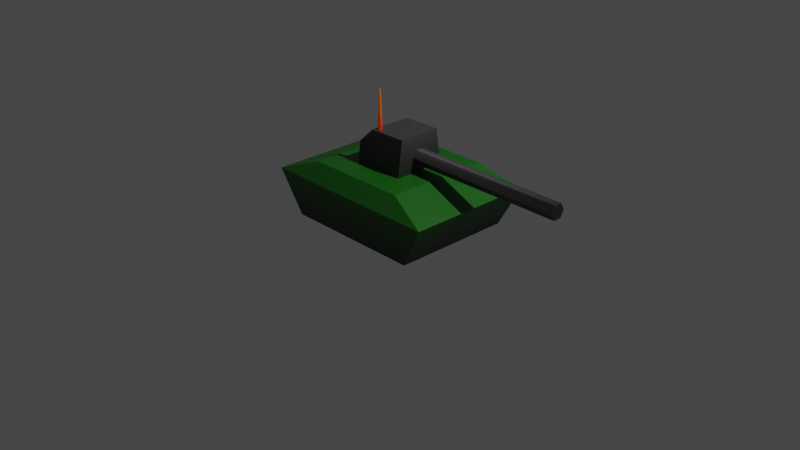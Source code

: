 # Source: tank.blend  (saved by Blender 3.4.6; exported with 4.5.12 LTS)
import bpy
from mathutils import Matrix  # noqa: F401  (used for matrix-valued properties, if any)

bpy.ops.wm.read_factory_settings(use_empty=True)
scene = bpy.context.scene
scene.name = 'Scene'

# ---- collections
col_collection = bpy.data.collections.new('Collection'); scene.collection.children.link(col_collection)

# ---- materials (node trees are filled in below, after node groups)
mat_vertexpainted = bpy.data.materials.new('VertexPainted')
mat_vertexpainted.alpha_threshold = 0.0
mat_vertexpainted.use_transparent_shadow = False
mat_vertexpainted.roughness = 0.5
mat_vertexpainted.line_color = (0.0, 0.0, 0.0, 1.0)

# ---- material node trees
mat_vertexpainted.use_nodes = True; mat_vertexpainted.node_tree.nodes.clear()
_N = mat_vertexpainted.node_tree.nodes; _L = mat_vertexpainted.node_tree.links
n0 = _N.new('ShaderNodeOutputMaterial'); n0.name = 'Material Output'; n0.location = (300, 300)
n1 = _N.new('ShaderNodeBsdfPrincipled'); n1.name = 'Principled BSDF'; n1.location = (10, 300)
n1.distribution = 'GGX'
n1.subsurface_method = 'RANDOM_WALK_SKIN'
n1.inputs[3].default_value = 1.45
n1.inputs[27].default_value = (0.0, 0.0, 0.0, 1.0)
n1.inputs[28].default_value = 1.0
n2 = _N.new('ShaderNodeAttribute'); n2.name = 'Attribute'; n2.location = (-273, 105)
n2.attribute_name = 'Col'
_L.new(n1.outputs[0], n0.inputs[0])
_L.new(n2.outputs[0], n1.inputs[0])
n0.is_active_output = True

# ---- world
world_world = bpy.data.worlds.new('World'); scene.world = world_world
world_world.use_nodes = True; world_world.node_tree.nodes.clear()
_N = world_world.node_tree.nodes; _L = world_world.node_tree.links
n0 = _N.new('ShaderNodeOutputWorld'); n0.name = 'World Output'; n0.location = (300, 300)
n1 = _N.new('ShaderNodeBackground'); n1.name = 'Background'; n1.location = (10, 300)
n1.inputs[0].default_value = (0.05088, 0.05088, 0.05088, 1.0)
_L.new(n1.outputs[0], n0.inputs[0])
n0.is_active_output = True
world_world.color = (0.05088, 0.05088, 0.05088)
world_world.use_sun_shadow = False
world_world.sun_shadow_jitter_overblur = 0.0

# ---- cameras
cam_camera = bpy.data.cameras.new('Camera')
cam_camera.clip_end = 100.0
cam_camera.ortho_scale = 7.314

# ---- lights
light_light = bpy.data.lights.new('Light', 'POINT')
light_light.transmission_factor = 0.0
light_light.energy = 1000.0
light_light.shadow_soft_size = 0.1
light_light.shadow_maximum_resolution = 0.006
light_light.use_absolute_resolution = True

# ---- meshes
me_cube = bpy.data.meshes.new('Cube')
me_cube.from_pydata([(1.0, 0.7, 0.458), (0.757, 0.6494, 0.0), (1.0, -0.7, 0.458), (0.757, -0.6494, 0.0), (-1.0, 0.7, 0.458), (-0.757, 0.6494, 0.0), (-1.0, -0.7, 0.458), (-0.757, -0.6494, 0.0), (0.5413, -0.5654, 0.6222), (-0.5635, -0.5654, 0.6222), (0.5413, 0.5654, 0.6222), (-0.5635, 0.5654, 0.6222)], [], [(6, 2, 8, 9), (3, 2, 6, 7), (7, 6, 4, 5), (5, 1, 3, 7), (1, 0, 2, 3), (5, 4, 0, 1), (10, 11, 9, 8), (4, 6, 9, 11), (2, 0, 10, 8), (0, 4, 11, 10)])
_uv = me_cube.uv_layers.new(name='UVMap')
_uv.uv.foreach_set('vector', [0.625, 1.0, 0.625, 0.75, 0.625, 0.75, 0.625, 1.0, 0.375, 0.75, 0.625, 0.75, 0.625, 1.0, 0.375, 1.0, 0.375, 0.0, 0.625, 0.0, 0.625, 0.25, 0.375, 0.25, 0.125, 0.5, 0.375, 0.5, 0.375, 0.75, 0.125, 0.75, 0.375, 0.5, 0.625, 0.5, 0.625, 0.75, 0.375, 0.75, 0.375, 0.25, 0.625, 0.25, 0.625, 0.5, 0.375, 0.5, 0.625, 0.5, 0.875, 0.5, 0.875, 0.75, 0.625, 0.75, 0.625, 0.25, 0.625, 0.0, 0.625, 0.0, 0.625, 0.25, 0.625, 0.75, 0.625, 0.5, 0.625, 0.5, 0.625, 0.75, 0.625, 0.5, 0.625, 0.25, 0.625, 0.25, 0.625, 0.5])
_ca = me_cube.color_attributes.new('Col', 'BYTE_COLOR', 'CORNER')
_ca.data.foreach_set('color', [0.007499, 0.1195, 0.005605, 1.0, 0.007499, 0.1195, 0.005605, 1.0, 0.007499, 0.1195, 0.005605, 1.0, 0.009134, 0.1221, 0.007499, 1.0, 0.001821, 0.01229, 0.001518, 1.0, 0.007499, 0.1195, 0.005605, 1.0, 0.007499, 0.1195, 0.005605, 1.0, 0.001821, 0.01229, 0.001518, 1.0, 0.001821, 0.01229, 0.001518, 1.0, 0.007499, 0.1195, 0.005605, 1.0, 0.007499, 0.1195, 0.005605, 1.0, 0.001821, 0.01229, 0.001518, 1.0, 0.001821, 0.01229, 0.001518, 1.0, 0.001821, 0.01229, 0.001518, 1.0, 0.001821, 0.01229, 0.001518, 1.0, 0.001821, 0.01229, 0.001518, 1.0, 0.001821, 0.01229, 0.001518, 1.0, 0.007499, 0.1195, 0.005605, 1.0, 0.007499, 0.1195, 0.005605, 1.0, 0.001821, 0.01229, 0.001518, 1.0, 0.001821, 0.01229, 0.001518, 1.0, 0.007499, 0.1195, 0.005605, 1.0, 0.007499, 0.1195, 0.005605, 1.0, 0.001821, 0.01229, 0.001518, 1.0, 0.007499, 0.1195, 0.005605, 1.0, 0.007499, 0.1195, 0.005605, 1.0, 0.009134, 0.1221, 0.007499, 1.0, 0.007499, 0.1195, 0.005605, 1.0, 0.007499, 0.1195, 0.005605, 1.0, 0.007499, 0.1195, 0.005605, 1.0, 0.009134, 0.1221, 0.007499, 1.0, 0.007499, 0.1195, 0.005605, 1.0, 0.007499, 0.1195, 0.005605, 1.0, 0.007499, 0.1195, 0.005605, 1.0, 0.007499, 0.1195, 0.005605, 1.0, 0.007499, 0.1195, 0.005605, 1.0, 0.007499, 0.1195, 0.005605, 1.0, 0.007499, 0.1195, 0.005605, 1.0, 0.007499, 0.1195, 0.005605, 1.0, 0.007499, 0.1195, 0.005605, 1.0])
me_cube.materials.append(mat_vertexpainted)
me_cube.use_mirror_vertex_groups = False
me_cube.update()
me_cube_001 = bpy.data.meshes.new('Cube.001')
me_cube_001.from_pydata([(-0.2851, -0.2851, -0.1685), (-0.2851, -0.2555, 0.06379), (-0.2851, 0.2851, -0.1685), (-0.2851, 0.2555, 0.06379), (0.2851, -0.2851, -0.1685), (0.2851, -0.231, 0.2208), (0.2851, 0.2851, -0.1685), (0.2851, 0.231, 0.2208), (-0.1329, 0.231, 0.213), (-0.1329, -0.231, 0.213)], [], [(0, 1, 3, 2), (2, 3, 8, 7, 6), (6, 7, 5, 4), (4, 5, 9, 1, 0), (2, 6, 4, 0), (8, 3, 1, 9), (7, 8, 9, 5)])
_uv = me_cube_001.uv_layers.new(name='UVMap')
_uv.uv.foreach_set('vector', [0.375, 0.0, 0.625, 0.0, 0.625, 0.25, 0.375, 0.25, 0.375, 0.25, 0.625, 0.25, 0.625, 0.375, 0.625, 0.5, 0.375, 0.5, 0.375, 0.5, 0.625, 0.5, 0.625, 0.75, 0.375, 0.75, 0.375, 0.75, 0.625, 0.75, 0.625, 0.875, 0.625, 1.0, 0.375, 1.0, 0.125, 0.5, 0.375, 0.5, 0.375, 0.75, 0.125, 0.75, 0.75, 0.5, 0.875, 0.5, 0.875, 0.75, 0.75, 0.75, 0.625, 0.5, 0.75, 0.5, 0.75, 0.75, 0.625, 0.75])
_ca = me_cube_001.color_attributes.new('Col', 'BYTE_COLOR', 'CORNER')
_ca.data.foreach_set('color', [0.01764, 0.01764, 0.01764, 1.0, 0.01764, 0.01764, 0.01764, 1.0, 0.01764, 0.01764, 0.01764, 1.0, 0.01764, 0.01764, 0.01764, 1.0, 0.01764, 0.01764, 0.01764, 1.0, 0.01764, 0.01764, 0.01764, 1.0, 0.05286, 0.05286, 0.05286, 1.0, 0.05286, 0.05286, 0.05286, 1.0, 0.01764, 0.01764, 0.01764, 1.0, 0.01764, 0.01764, 0.01764, 1.0, 0.05286, 0.05286, 0.05286, 1.0, 0.05286, 0.05286, 0.05286, 1.0, 0.01764, 0.01764, 0.01764, 1.0, 0.01764, 0.01764, 0.01764, 1.0, 0.05286, 0.05286, 0.05286, 1.0, 0.05286, 0.05286, 0.05286, 1.0, 0.01764, 0.01764, 0.01764, 1.0, 0.01764, 0.01764, 0.01764, 1.0, 0.01764, 0.01764, 0.01764, 1.0, 0.01764, 0.01764, 0.01764, 1.0, 0.01764, 0.01764, 0.01764, 1.0, 0.01764, 0.01764, 0.01764, 1.0, 0.05286, 0.05286, 0.05286, 1.0, 0.01764, 0.01764, 0.01764, 1.0, 0.01764, 0.01764, 0.01764, 1.0, 0.05286, 0.05286, 0.05286, 1.0, 0.05286, 0.05286, 0.05286, 1.0, 0.05286, 0.05286, 0.05286, 1.0, 0.05286, 0.05286, 0.05286, 1.0, 0.05286, 0.05286, 0.05286, 1.0])
me_cube_001.materials.append(mat_vertexpainted)
me_cube_001.update()
me_cylinder = bpy.data.meshes.new('Cylinder')
me_cylinder.from_pydata([(-9.095e-09, 0.08444, 0.0), (-9.095e-09, 0.08444, 2.0), (0.07313, 0.04222, 0.0), (0.07313, 0.04222, 2.0), (0.07313, -0.04222, 0.0), (0.07313, -0.04222, 2.0), (-9.095e-09, -0.08444, 0.0), (-9.095e-09, -0.08444, 2.0), (-0.07313, -0.04222, 0.0), (-0.07313, -0.04222, 2.0), (-0.07313, 0.04222, 0.0), (-0.07313, 0.04222, 2.0)], [], [(0, 1, 3, 2), (2, 3, 5, 4), (4, 5, 7, 6), (6, 7, 9, 8), (3, 1, 11, 9, 7, 5), (8, 9, 11, 10), (10, 11, 1, 0), (0, 2, 4, 6, 8, 10)])
_uv = me_cylinder.uv_layers.new(name='UVMap')
_uv.uv.foreach_set('vector', [1.0, 0.5, 1.0, 1.0, 0.8333, 1.0, 0.8333, 0.5, 0.8333, 0.5, 0.8333, 1.0, 0.6667, 1.0, 0.6667, 0.5, 0.6667, 0.5, 0.6667, 1.0, 0.5, 1.0, 0.5, 0.5, 0.5, 0.5, 0.5, 1.0, 0.3333, 1.0, 0.3333, 0.5, 0.4578, 0.37, 0.25, 0.49, 0.04215, 0.37, 0.04215, 0.13, 0.25, 0.01, 0.4578, 0.13, 0.3333, 0.5, 0.3333, 1.0, 0.1667, 1.0, 0.1667, 0.5, 0.1667, 0.5, 0.1667, 1.0, -8.941e-08, 1.0, -8.941e-08, 0.5, 0.75, 0.49, 0.9578, 0.37, 0.9578, 0.13, 0.75, 0.01, 0.5422, 0.13, 0.5422, 0.37])
_ca = me_cylinder.color_attributes.new('Col', 'BYTE_COLOR', 'CORNER')
_ca.data.foreach_set('color', [0.05286, 0.05286, 0.05286, 1.0, 0.016, 0.016, 0.016, 1.0, 0.016, 0.016, 0.016, 1.0, 0.05448, 0.05448, 0.05448, 1.0, 0.05448, 0.05448, 0.05448, 1.0, 0.016, 0.016, 0.016, 1.0, 0.016, 0.016, 0.016, 1.0, 0.05613, 0.05613, 0.05613, 1.0, 0.05613, 0.05613, 0.05613, 1.0, 0.016, 0.016, 0.016, 1.0, 0.016, 0.016, 0.016, 1.0, 0.05448, 0.05448, 0.05448, 1.0, 0.05448, 0.05448, 0.05448, 1.0, 0.016, 0.016, 0.016, 1.0, 0.016, 0.016, 0.016, 1.0, 0.1195, 0.1195, 0.1195, 1.0, 0.016, 0.016, 0.016, 1.0, 0.016, 0.016, 0.016, 1.0, 0.016, 0.016, 0.016, 1.0, 0.016, 0.016, 0.016, 1.0, 0.016, 0.016, 0.016, 1.0, 0.016, 0.016, 0.016, 1.0, 0.1195, 0.1195, 0.1195, 1.0, 0.016, 0.016, 0.016, 1.0, 0.016, 0.016, 0.016, 1.0, 0.05286, 0.05286, 0.05286, 1.0, 0.05286, 0.05286, 0.05286, 1.0, 0.016, 0.016, 0.016, 1.0, 0.016, 0.016, 0.016, 1.0, 0.05286, 0.05286, 0.05286, 1.0, 0.05286, 0.05286, 0.05286, 1.0, 0.05448, 0.05448, 0.05448, 1.0, 0.05613, 0.05613, 0.05613, 1.0, 0.05448, 0.05448, 0.05448, 1.0, 0.1195, 0.1195, 0.1195, 1.0, 0.05286, 0.05286, 0.05286, 1.0])
me_cylinder.materials.append(mat_vertexpainted)
me_cylinder.update()
me_cylinder_001 = bpy.data.meshes.new('Cylinder.001')
me_cylinder_001.from_pydata([(0.0, 0.02603, 0.0), (0.0, 0.008264, 0.4377), (0.02254, 0.01301, 0.0), (0.007157, 0.004132, 0.4377), (0.02254, -0.01301, 0.0), (0.007157, -0.004132, 0.4377), (0.0, -0.02603, 0.0), (0.0, -0.008264, 0.4377), (-0.02254, -0.01301, 0.0), (-0.007157, -0.004132, 0.4377), (-0.02254, 0.01301, 0.0), (-0.007157, 0.004132, 0.4377)], [], [(0, 1, 3, 2), (2, 3, 5, 4), (4, 5, 7, 6), (6, 7, 9, 8), (3, 1, 11, 9, 7, 5), (8, 9, 11, 10), (10, 11, 1, 0), (0, 2, 4, 6, 8, 10)])
_uv = me_cylinder_001.uv_layers.new(name='UVMap')
_uv.uv.foreach_set('vector', [1.0, 0.5, 1.0, 1.0, 0.8333, 1.0, 0.8333, 0.5, 0.8333, 0.5, 0.8333, 1.0, 0.6667, 1.0, 0.6667, 0.5, 0.6667, 0.5, 0.6667, 1.0, 0.5, 1.0, 0.5, 0.5, 0.5, 0.5, 0.5, 1.0, 0.3333, 1.0, 0.3333, 0.5, 0.4578, 0.37, 0.25, 0.49, 0.04215, 0.37, 0.04215, 0.13, 0.25, 0.01, 0.4578, 0.13, 0.3333, 0.5, 0.3333, 1.0, 0.1667, 1.0, 0.1667, 0.5, 0.1667, 0.5, 0.1667, 1.0, -8.941e-08, 1.0, -8.941e-08, 0.5, 0.75, 0.49, 0.9578, 0.37, 0.9578, 0.13, 0.75, 0.01, 0.5422, 0.13, 0.5422, 0.37])
_ca = me_cylinder_001.color_attributes.new('Col', 'BYTE_COLOR', 'CORNER')
_ca.data.foreach_set('color', [1.0, 0.04092, 0.0, 1.0, 1.0, 0.2423, 0.0, 1.0, 1.0, 0.2423, 0.0, 1.0, 1.0, 0.04092, 0.0, 1.0, 1.0, 0.04092, 0.0, 1.0, 1.0, 0.2423, 0.0, 1.0, 1.0, 0.2423, 0.0, 1.0, 1.0, 0.04092, 0.0, 1.0, 1.0, 0.04092, 0.0, 1.0, 1.0, 0.2423, 0.0, 1.0, 1.0, 0.2423, 0.0, 1.0, 1.0, 0.04092, 0.0, 1.0, 1.0, 0.04092, 0.0, 1.0, 1.0, 0.2423, 0.0, 1.0, 1.0, 0.2423, 0.0, 1.0, 1.0, 0.04092, 0.0, 1.0, 1.0, 0.2423, 0.0, 1.0, 1.0, 0.2423, 0.0, 1.0, 1.0, 0.2423, 0.0, 1.0, 1.0, 0.2423, 0.0, 1.0, 1.0, 0.2423, 0.0, 1.0, 1.0, 0.2423, 0.0, 1.0, 1.0, 0.04092, 0.0, 1.0, 1.0, 0.2423, 0.0, 1.0, 1.0, 0.2423, 0.0, 1.0, 1.0, 0.04092, 0.0, 1.0, 1.0, 0.04092, 0.0, 1.0, 1.0, 0.2423, 0.0, 1.0, 1.0, 0.2423, 0.0, 1.0, 1.0, 0.04092, 0.0, 1.0, 1.0, 0.04092, 0.0, 1.0, 1.0, 0.04092, 0.0, 1.0, 1.0, 0.04092, 0.0, 1.0, 1.0, 0.04092, 0.0, 1.0, 1.0, 0.04092, 0.0, 1.0, 1.0, 0.04092, 0.0, 1.0])
me_cylinder_001.materials.append(mat_vertexpainted)
me_cylinder_001.update()

# ---- objects
ob_tank = bpy.data.objects.new('Tank', me_cube)
ob_light = bpy.data.objects.new('Light', light_light)
ob_camera = bpy.data.objects.new('Camera', cam_camera)
ob_turret = bpy.data.objects.new('Turret', me_cube_001)
ob_barrel = bpy.data.objects.new('Barrel', me_cylinder)
ob_antenna = bpy.data.objects.new('Antenna', me_cylinder_001)

# ---- transforms, parenting, visibility, modifiers, constraints
ob_tank.location = (0.0, 0.0, 0.0)
ob_tank.lock_rotations_4d = False
ob_tank.empty_display_type = 'ARROWS'
ob_tank.lineart.crease_threshold = 0.0
ob_light.location = (4.076, 1.005, 5.904)
ob_light.rotation_euler = (0.6503, 0.05522, 1.866)
ob_light.lock_rotations_4d = False
ob_light.empty_display_type = 'ARROWS'
ob_light.color = (0.0, 0.0, 0.0, 0.0)
ob_light.lineart.crease_threshold = 0.0
ob_camera.location = (7.359, -6.926, 4.958)
ob_camera.rotation_euler = (1.109, 0.0, 0.8149)
ob_camera.lock_rotations_4d = False
ob_camera.empty_display_type = 'ARROWS'
ob_camera.color = (0.0, 0.0, 0.0, 0.0)
ob_camera.display_type = 'WIRE'
ob_camera.lineart.crease_threshold = 0.0
ob_turret.parent = ob_tank
ob_turret.location = (0.0, 0.0, 0.7795)
ob_barrel.parent = ob_turret
ob_barrel.matrix_parent_inverse = Matrix(((1.0, -0.0, 0.0, -0.0), (-0.0, 1.0, -0.0, 0.0), (0.0, -0.0, 1.0, -0.7795), (-0.0, 0.0, -0.0, 1.0)))
ob_barrel.location = (0.0, 0.0, 0.778)
ob_barrel.rotation_euler = (-0.0, 1.571, 0.0)
ob_antenna.parent = ob_turret
ob_antenna.matrix_parent_inverse = Matrix(((1.0, -0.0, 0.0, -0.0), (-0.0, 1.0, -0.0, 0.0), (0.0, -0.0, 1.0, -0.7795), (-0.0, 0.0, -0.0, 1.0)))
ob_antenna.location = (-0.08229, -0.1764, 0.9761)

# ---- collection membership
col_collection.objects.link(ob_tank)
col_collection.objects.link(ob_light)
col_collection.objects.link(ob_camera)
col_collection.objects.link(ob_turret)
col_collection.objects.link(ob_barrel)
col_collection.objects.link(ob_antenna)

# ---- scene / render settings (as saved in the file)
scene.camera = ob_camera
scene.frame_start = 1; scene.frame_end = 250; scene.frame_set(1)
scene.render.engine = 'BLENDER_EEVEE_NEXT'
scene.cycles.sampling_pattern = 'TABULATED_SOBOL'
scene.cycles.use_light_tree = False
scene.view_settings.view_transform = 'Filmic'
bpy.context.view_layer.update()
